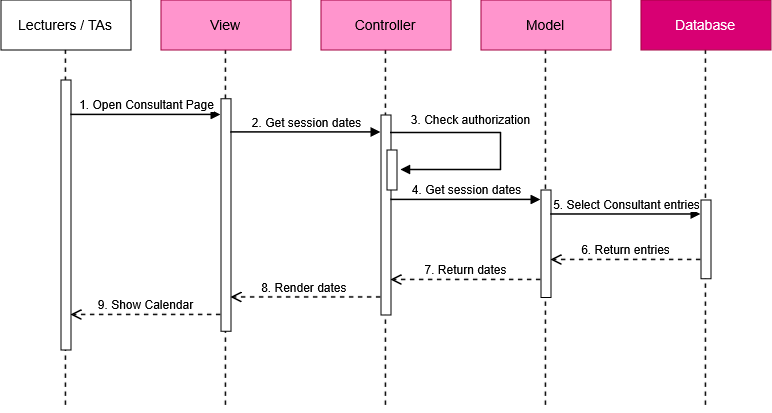

The diagram above was exported from draw.io. Its source (the exported page's mxGraphModel, read from the mxfile embedded in the PNG):
<mxGraphModel dx="975" dy="518" grid="1" gridSize="10" guides="1" tooltips="1" connect="1" arrows="1" fold="1" page="1" pageScale="1" pageWidth="850" pageHeight="1100" math="0" shadow="0">
  <root>
    <mxCell id="0" />
    <mxCell id="1" parent="0" />
    <mxCell id="Ub6aKqC_-56c2MV1TMB0-1" edge="1" parent="1" source="Ub6aKqC_-56c2MV1TMB0-2" style="edgeStyle=orthogonalEdgeStyle;rounded=0;orthogonalLoop=1;jettySize=auto;html=1;endArrow=none;endFill=0;dashed=1;strokeWidth=1.5;">
      <mxGeometry relative="1" as="geometry">
        <mxPoint x="175" y="570" as="targetPoint" />
      </mxGeometry>
    </mxCell>
    <mxCell id="Ub6aKqC_-56c2MV1TMB0-2" parent="1" style="rounded=0;whiteSpace=wrap;html=1;fontSize=14;strokeWidth=1;" value="Lecturers / TAs" vertex="1">
      <mxGeometry height="50" width="130" x="110" y="160" as="geometry" />
    </mxCell>
    <mxCell id="Ub6aKqC_-56c2MV1TMB0-3" parent="1" style="html=1;points=[[0,0,0,0,5],[0,1,0,0,-5],[1,0,0,0,5],[1,1,0,0,-5]];perimeter=orthogonalPerimeter;outlineConnect=0;targetShapes=umlLifeline;portConstraint=eastwest;newEdgeStyle={&quot;curved&quot;:0,&quot;rounded&quot;:0};" value="" vertex="1">
      <mxGeometry height="270" width="10" x="170" y="240" as="geometry" />
    </mxCell>
    <mxCell id="Ub6aKqC_-56c2MV1TMB0-4" edge="1" parent="1" source="Ub6aKqC_-56c2MV1TMB0-5" style="edgeStyle=orthogonalEdgeStyle;rounded=0;orthogonalLoop=1;jettySize=auto;html=1;endArrow=none;endFill=0;dashed=1;strokeWidth=1.5;">
      <mxGeometry relative="1" as="geometry">
        <mxPoint x="655" y="570" as="targetPoint" />
      </mxGeometry>
    </mxCell>
    <mxCell id="Ub6aKqC_-56c2MV1TMB0-5" parent="1" style="rounded=0;whiteSpace=wrap;html=1;fontSize=14;strokeWidth=1;fillColor=light-dark(#ff95cd, #ff90f3);fontColor=light-dark(#000000,#000000);strokeColor=#A50040;" value="Model" vertex="1">
      <mxGeometry height="50" width="130" x="590" y="160" as="geometry" />
    </mxCell>
    <mxCell id="Ub6aKqC_-56c2MV1TMB0-6" edge="1" parent="1" source="Ub6aKqC_-56c2MV1TMB0-7" style="edgeStyle=orthogonalEdgeStyle;rounded=0;orthogonalLoop=1;jettySize=auto;html=1;endArrow=none;endFill=0;dashed=1;strokeWidth=1.5;">
      <mxGeometry relative="1" as="geometry">
        <mxPoint x="815" y="570" as="targetPoint" />
      </mxGeometry>
    </mxCell>
    <mxCell id="Ub6aKqC_-56c2MV1TMB0-7" parent="1" style="rounded=0;whiteSpace=wrap;html=1;fontSize=14;strokeWidth=1;fillColor=#d80073;fontColor=#ffffff;strokeColor=#A50040;" value="Database" vertex="1">
      <mxGeometry height="50" width="130" x="750" y="160" as="geometry" />
    </mxCell>
    <mxCell id="Ub6aKqC_-56c2MV1TMB0-8" edge="1" parent="1" source="Ub6aKqC_-56c2MV1TMB0-9" style="edgeStyle=orthogonalEdgeStyle;rounded=0;orthogonalLoop=1;jettySize=auto;html=1;endArrow=none;endFill=0;dashed=1;strokeWidth=1.5;">
      <mxGeometry relative="1" as="geometry">
        <mxPoint x="495" y="570" as="targetPoint" />
      </mxGeometry>
    </mxCell>
    <mxCell id="Ub6aKqC_-56c2MV1TMB0-9" parent="1" style="rounded=0;whiteSpace=wrap;html=1;fontSize=14;strokeWidth=1;fillColor=light-dark(#ff95cd, #ff90f3);fontColor=light-dark(#000000,#000000);strokeColor=#A50040;" value="Controller" vertex="1">
      <mxGeometry height="50" width="130" x="430" y="160" as="geometry" />
    </mxCell>
    <mxCell id="Ub6aKqC_-56c2MV1TMB0-10" edge="1" parent="1" source="Ub6aKqC_-56c2MV1TMB0-11" style="edgeStyle=orthogonalEdgeStyle;rounded=0;orthogonalLoop=1;jettySize=auto;html=1;endArrow=none;endFill=0;dashed=1;strokeWidth=1.5;">
      <mxGeometry relative="1" as="geometry">
        <mxPoint x="335.0000000000001" y="570" as="targetPoint" />
      </mxGeometry>
    </mxCell>
    <mxCell id="Ub6aKqC_-56c2MV1TMB0-11" parent="1" style="rounded=0;whiteSpace=wrap;html=1;fontSize=14;strokeWidth=1;fillColor=light-dark(#ff95cd, #ff90f3);fontColor=light-dark(#000000,#000000);strokeColor=#A50040;" value="View" vertex="1">
      <mxGeometry height="50" width="130" x="270" y="160" as="geometry" />
    </mxCell>
    <mxCell id="Ub6aKqC_-56c2MV1TMB0-12" parent="1" style="html=1;points=[[0,0,0,0,5],[0,1,0,0,-5],[1,0,0,0,5],[1,1,0,0,-5]];perimeter=orthogonalPerimeter;outlineConnect=0;targetShapes=umlLifeline;portConstraint=eastwest;newEdgeStyle={&quot;curved&quot;:0,&quot;rounded&quot;:0};" value="" vertex="1">
      <mxGeometry height="232.5" width="10" x="330" y="258.75" as="geometry" />
    </mxCell>
    <mxCell id="Ub6aKqC_-56c2MV1TMB0-13" parent="1" style="html=1;points=[[0,0,0,0,5],[0,1,0,0,-5],[1,0,0,0,5],[1,1,0,0,-5]];perimeter=orthogonalPerimeter;outlineConnect=0;targetShapes=umlLifeline;portConstraint=eastwest;newEdgeStyle={&quot;curved&quot;:0,&quot;rounded&quot;:0};" value="" vertex="1">
      <mxGeometry height="200" width="10" x="490" y="275" as="geometry" />
    </mxCell>
    <mxCell id="Ub6aKqC_-56c2MV1TMB0-14" parent="1" style="html=1;points=[[0,0,0,0,5],[0,1,0,0,-5],[1,0,0,0,5],[1,1,0,0,-5]];perimeter=orthogonalPerimeter;outlineConnect=0;targetShapes=umlLifeline;portConstraint=eastwest;newEdgeStyle={&quot;curved&quot;:0,&quot;rounded&quot;:0};" value="" vertex="1">
      <mxGeometry height="107.5" width="10" x="650" y="350" as="geometry" />
    </mxCell>
    <mxCell id="Ub6aKqC_-56c2MV1TMB0-15" parent="1" style="html=1;points=[[0,0,0,0,5],[0,1,0,0,-5],[1,0,0,0,5],[1,1,0,0,-5]];perimeter=orthogonalPerimeter;outlineConnect=0;targetShapes=umlLifeline;portConstraint=eastwest;newEdgeStyle={&quot;curved&quot;:0,&quot;rounded&quot;:0};strokeWidth=1;" value="" vertex="1">
      <mxGeometry height="78.75" width="10" x="810" y="360" as="geometry" />
    </mxCell>
    <mxCell id="Ub6aKqC_-56c2MV1TMB0-16" edge="1" parent="1" style="html=1;verticalAlign=bottom;endArrow=block;curved=0;rounded=0;strokeWidth=1.5;fontSize=12;" target="Ub6aKqC_-56c2MV1TMB0-12" value="1. Open Consultant Page">
      <mxGeometry relative="1" width="80" as="geometry">
        <mxPoint x="180" y="275" as="sourcePoint" />
        <mxPoint x="260" y="275" as="targetPoint" />
      </mxGeometry>
    </mxCell>
    <mxCell id="Ub6aKqC_-56c2MV1TMB0-17" edge="1" parent="1" style="html=1;verticalAlign=bottom;endArrow=block;curved=0;rounded=0;strokeWidth=1.5;fontSize=12;" value="2. Get session dates">
      <mxGeometry relative="1" width="80" as="geometry">
        <mxPoint x="340" y="292.5" as="sourcePoint" />
        <mxPoint x="490" y="292.5" as="targetPoint" />
      </mxGeometry>
    </mxCell>
    <mxCell id="Ub6aKqC_-56c2MV1TMB0-18" edge="1" parent="1" style="html=1;verticalAlign=bottom;endArrow=block;curved=0;rounded=0;strokeWidth=1.5;fontSize=12;" value="4. Get session dates">
      <mxGeometry relative="1" width="80" as="geometry">
        <mxPoint x="500" y="360" as="sourcePoint" />
        <mxPoint x="650" y="360" as="targetPoint" />
      </mxGeometry>
    </mxCell>
    <mxCell id="Ub6aKqC_-56c2MV1TMB0-19" edge="1" parent="1" style="html=1;verticalAlign=bottom;endArrow=block;curved=0;rounded=0;strokeWidth=1.5;fontSize=12;" value="5. Select Consultant entries">
      <mxGeometry relative="1" width="80" as="geometry">
        <mxPoint x="660" y="374.5799999999999" as="sourcePoint" />
        <mxPoint x="810" y="374.5799999999999" as="targetPoint" />
      </mxGeometry>
    </mxCell>
    <mxCell id="Ub6aKqC_-56c2MV1TMB0-20" edge="1" parent="1" style="html=1;verticalAlign=bottom;endArrow=open;dashed=1;endSize=8;curved=0;rounded=0;strokeWidth=1.5;fontSize=12;" value="6. Return entries">
      <mxGeometry relative="1" as="geometry">
        <mxPoint x="810" y="420" as="sourcePoint" />
        <mxPoint x="660" y="420" as="targetPoint" />
      </mxGeometry>
    </mxCell>
    <mxCell id="Ub6aKqC_-56c2MV1TMB0-21" edge="1" parent="1" style="html=1;verticalAlign=bottom;endArrow=open;dashed=1;endSize=8;curved=0;rounded=0;strokeWidth=1.5;fontSize=12;" value="7. Return dates">
      <mxGeometry relative="1" as="geometry">
        <mxPoint x="650" y="440" as="sourcePoint" />
        <mxPoint x="500" y="440" as="targetPoint" />
      </mxGeometry>
    </mxCell>
    <mxCell id="Ub6aKqC_-56c2MV1TMB0-22" edge="1" parent="1" style="html=1;verticalAlign=bottom;endArrow=open;dashed=1;endSize=8;curved=0;rounded=0;strokeWidth=1.5;fontSize=12;" value="8. Render dates&amp;nbsp;">
      <mxGeometry relative="1" as="geometry">
        <mxPoint x="490" y="457.5" as="sourcePoint" />
        <mxPoint x="340" y="457.5" as="targetPoint" />
      </mxGeometry>
    </mxCell>
    <mxCell id="Ub6aKqC_-56c2MV1TMB0-23" edge="1" parent="1" style="html=1;verticalAlign=bottom;endArrow=open;dashed=1;endSize=8;curved=0;rounded=0;strokeWidth=1.5;fontSize=12;" value="9. Show Calendar">
      <mxGeometry relative="1" as="geometry">
        <mxPoint x="330" y="475" as="sourcePoint" />
        <mxPoint x="180" y="475" as="targetPoint" />
      </mxGeometry>
    </mxCell>
    <mxCell id="Ub6aKqC_-56c2MV1TMB0-24" parent="1" style="html=1;points=[[0,0,0,0,5],[0,1,0,0,-5],[1,0,0,0,5],[1,1,0,0,-5]];perimeter=orthogonalPerimeter;outlineConnect=0;targetShapes=umlLifeline;portConstraint=eastwest;newEdgeStyle={&quot;curved&quot;:0,&quot;rounded&quot;:0};" value="" vertex="1">
      <mxGeometry height="40" width="10" x="496" y="310" as="geometry" />
    </mxCell>
    <mxCell id="Ub6aKqC_-56c2MV1TMB0-25" edge="1" parent="1" style="html=1;verticalAlign=bottom;endArrow=block;rounded=0;strokeWidth=1.5;fontSize=12;edgeStyle=orthogonalEdgeStyle;" value="3. Check authorization">
      <mxGeometry relative="1" width="80" x="-0.3523" y="3" as="geometry">
        <mxPoint as="offset" />
        <Array as="points">
          <mxPoint x="610" y="293" />
          <mxPoint x="610" y="330" />
        </Array>
        <mxPoint x="500" y="293" as="sourcePoint" />
        <mxPoint x="510" y="330" as="targetPoint" />
      </mxGeometry>
    </mxCell>
  </root>
</mxGraphModel>